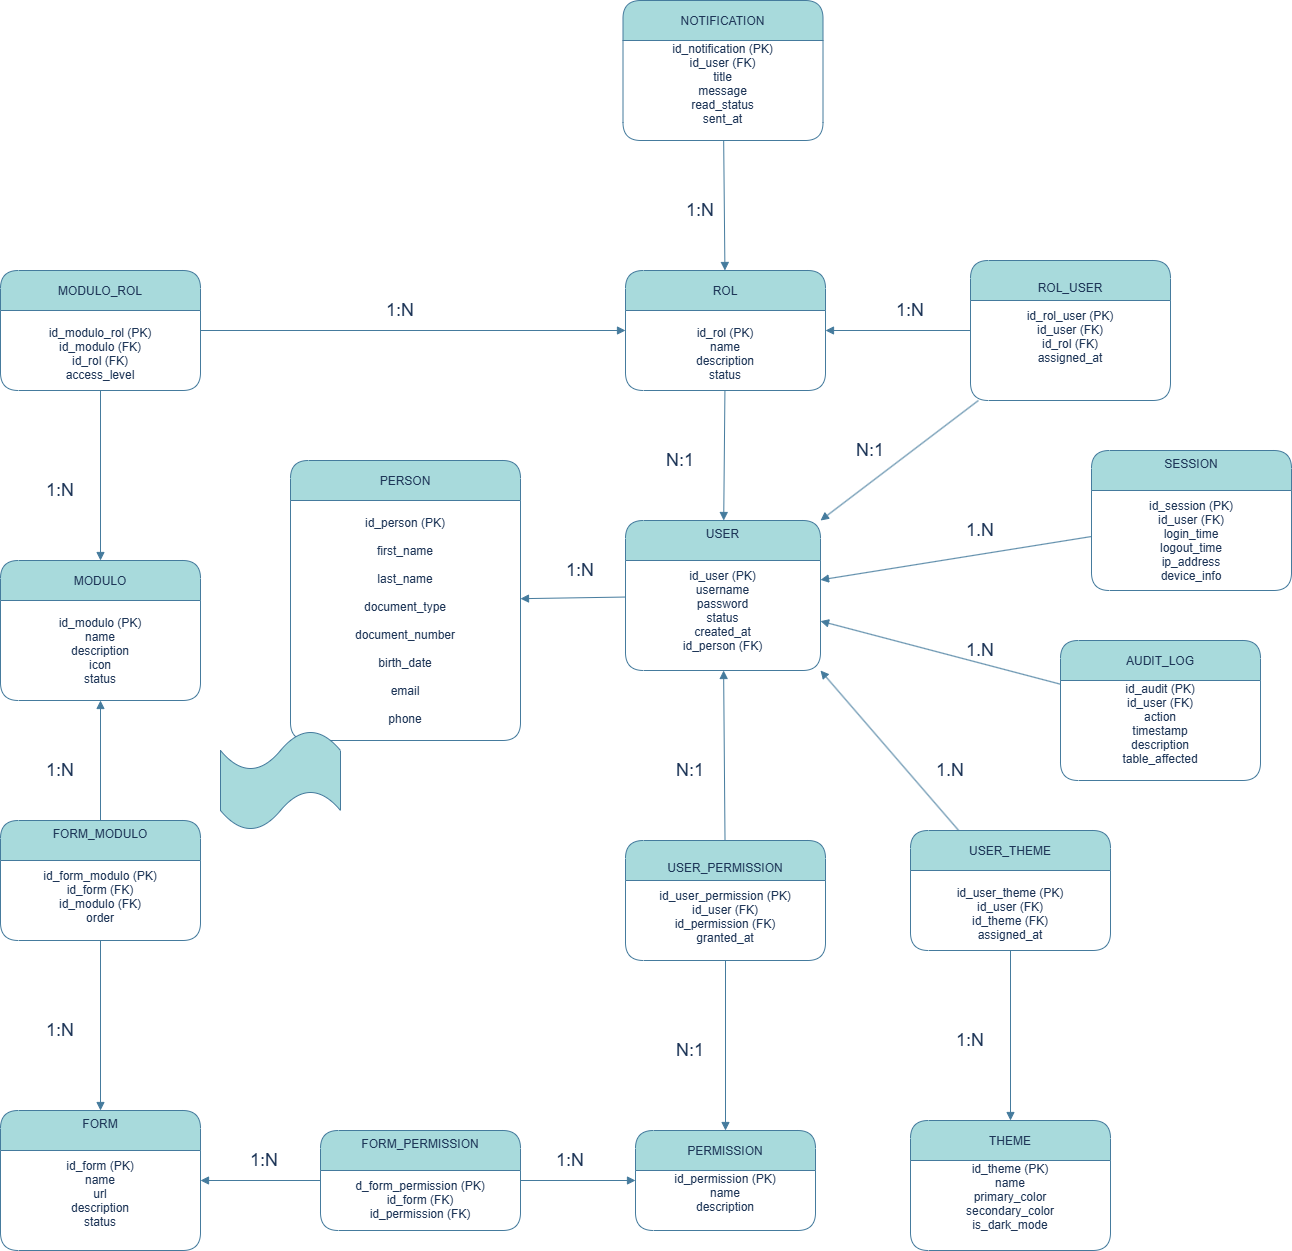

The diagram above was exported from draw.io. Its source (the exported page's mxGraphModel, read from the mxfile embedded in the PNG):
<mxGraphModel dx="1895" dy="2234" grid="1" gridSize="10" guides="1" tooltips="1" connect="1" arrows="1" fold="1" page="1" pageScale="1" pageWidth="827" pageHeight="1169" math="0" shadow="0">
  <root>
    <mxCell id="0" />
    <mxCell id="1" parent="0" />
    <mxCell id="person" value="&#10;&#10;&#10;&#10;&#10;&#10;&#10;&#10;&#10;&#10;&#10;&#10;&#10;&#10;&#10;&#10;&#10;PERSON&#10;&#10;&#10;id_person (PK)&#10;&#10;first_name&#10;&#10;last_name&#10;&#10;document_type&#10;&#10;document_number&#10;&#10;birth_date&#10;&#10;email&#10;&#10;phone" style="shape=swimlane;rounded=1;labelBackgroundColor=none;fillColor=#A8DADC;strokeColor=#457B9D;fontColor=#1D3557;" parent="1" vertex="1">
      <mxGeometry x="440" y="-220" width="230" height="280" as="geometry" />
    </mxCell>
    <mxCell id="user" value="&#10;&#10;&#10;&#10;&#10;&#10;&#10;USER&#10;&#10;&#10;id_user (PK)&#10;username&#10;password&#10;status&#10;created_at&#10;id_person (FK)" style="shape=swimlane;rounded=1;labelBackgroundColor=none;fillColor=#A8DADC;strokeColor=#457B9D;fontColor=#1D3557;" parent="1" vertex="1">
      <mxGeometry x="775" y="-160" width="195" height="150" as="geometry" />
    </mxCell>
    <mxCell id="rel_user_person" style="endArrow=block;endFill=1;labelBackgroundColor=none;strokeColor=#457B9D;fontColor=default;" parent="1" source="user" target="person" edge="1">
      <mxGeometry relative="1" as="geometry" />
    </mxCell>
    <mxCell id="rol_user" value="&#10;&#10;&#10;&#10;&#10;&#10;ROL_USER&#10;&#10;id_rol_user (PK)&#10;id_user (FK)&#10;id_rol (FK)&#10;assigned_at" style="shape=swimlane;rounded=1;labelBackgroundColor=none;fillColor=#A8DADC;strokeColor=#457B9D;fontColor=#1D3557;" parent="1" vertex="1">
      <mxGeometry x="1120" y="-420" width="200" height="140" as="geometry" />
    </mxCell>
    <mxCell id="rel_roluser_user" style="endArrow=block;endFill=1;labelBackgroundColor=none;strokeColor=#457B9D;fontColor=default;" parent="1" source="rol_user" edge="1">
      <mxGeometry relative="1" as="geometry">
        <mxPoint x="970" y="-160" as="targetPoint" />
      </mxGeometry>
    </mxCell>
    <mxCell id="rel_roluser_rol" style="endArrow=block;endFill=1;labelBackgroundColor=none;strokeColor=#457B9D;fontColor=default;" parent="1" source="rol_user" target="rol" edge="1">
      <mxGeometry relative="1" as="geometry" />
    </mxCell>
    <mxCell id="modulo" value="&#10;&#10;&#10;&#10;&#10;&#10;&#10;MODULO&#10;&#10;&#10;id_modulo (PK)&#10;name&#10;description&#10;icon&#10;status" style="shape=swimlane;rounded=1;labelBackgroundColor=none;fillColor=#A8DADC;strokeColor=#457B9D;fontColor=#1D3557;" parent="1" vertex="1">
      <mxGeometry x="150" y="-120" width="200" height="140" as="geometry" />
    </mxCell>
    <mxCell id="modulo_rol" value="&#10;&#10;&#10;&#10;&#10;&#10;MODULO_ROL&#10;&#10;&#10;id_modulo_rol (PK)&#10;id_modulo (FK)&#10;id_rol (FK)&#10;access_level" style="shape=swimlane;rounded=1;labelBackgroundColor=none;fillColor=#A8DADC;strokeColor=#457B9D;fontColor=#1D3557;" parent="1" vertex="1">
      <mxGeometry x="150" y="-410" width="200" height="120" as="geometry" />
    </mxCell>
    <mxCell id="rel_modulorol_modulo" style="endArrow=block;endFill=1;labelBackgroundColor=none;strokeColor=#457B9D;fontColor=default;" parent="1" source="modulo_rol" target="modulo" edge="1">
      <mxGeometry relative="1" as="geometry" />
    </mxCell>
    <mxCell id="rel_modulorol_rol" style="endArrow=block;endFill=1;labelBackgroundColor=none;strokeColor=#457B9D;fontColor=default;" parent="1" source="modulo_rol" target="rol" edge="1">
      <mxGeometry relative="1" as="geometry" />
    </mxCell>
    <mxCell id="form" value="&#10;&#10;&#10;&#10;&#10;&#10;FORM&#10;&#10;&#10;id_form (PK)&#10;name&#10;url&#10;description&#10;status" style="shape=swimlane;rounded=1;labelBackgroundColor=none;fillColor=#A8DADC;strokeColor=#457B9D;fontColor=#1D3557;" parent="1" vertex="1">
      <mxGeometry x="150" y="430" width="200" height="140" as="geometry" />
    </mxCell>
    <mxCell id="form_modulo" value="&#10;&#10;&#10;&#10;&#10;FORM_MODULO&#10;&#10;&#10;id_form_modulo (PK)&#10;id_form (FK)&#10;id_modulo (FK)&#10;order" style="shape=swimlane;rounded=1;labelBackgroundColor=none;fillColor=#A8DADC;strokeColor=#457B9D;fontColor=#1D3557;" parent="1" vertex="1">
      <mxGeometry x="150" y="140" width="200" height="120" as="geometry" />
    </mxCell>
    <mxCell id="rel_formmod_form" style="endArrow=block;endFill=1;labelBackgroundColor=none;strokeColor=#457B9D;fontColor=default;" parent="1" source="form_modulo" target="form" edge="1">
      <mxGeometry relative="1" as="geometry" />
    </mxCell>
    <mxCell id="rel_formmod_modulo" style="endArrow=block;endFill=1;labelBackgroundColor=none;strokeColor=#457B9D;fontColor=default;" parent="1" source="form_modulo" target="modulo" edge="1">
      <mxGeometry relative="1" as="geometry" />
    </mxCell>
    <mxCell id="permission" value="&#10;&#10;&#10;&#10;PERMISSION&#10;&#10;id_permission (PK)&#10;name&#10;description" style="shape=swimlane;rounded=1;labelBackgroundColor=none;fillColor=#A8DADC;strokeColor=#457B9D;fontColor=#1D3557;" parent="1" vertex="1">
      <mxGeometry x="785" y="450" width="180" height="100" as="geometry" />
    </mxCell>
    <mxCell id="form_permission" value="&#10;&#10;&#10;&#10;FORM_PERMISSION&#10;&#10;&#10;d_form_permission (PK)&#10;id_form (FK)&#10;id_permission (FK)" style="shape=swimlane;rounded=1;labelBackgroundColor=none;fillColor=#A8DADC;strokeColor=#457B9D;fontColor=#1D3557;" parent="1" vertex="1">
      <mxGeometry x="470" y="450" width="200" height="100" as="geometry" />
    </mxCell>
    <mxCell id="rel_fp_form" style="endArrow=block;endFill=1;labelBackgroundColor=none;strokeColor=#457B9D;fontColor=default;" parent="1" source="form_permission" target="form" edge="1">
      <mxGeometry relative="1" as="geometry" />
    </mxCell>
    <mxCell id="rel_fp_perm" style="endArrow=block;endFill=1;labelBackgroundColor=none;strokeColor=#457B9D;fontColor=default;" parent="1" source="form_permission" target="permission" edge="1">
      <mxGeometry relative="1" as="geometry" />
    </mxCell>
    <mxCell id="user_permission" value="&#10;&#10;&#10;&#10;&#10;&#10;USER_PERMISSION&#10;&#10;id_user_permission (PK)&#10;id_user (FK)&#10;id_permission (FK)&#10;granted_at" style="shape=swimlane;rounded=1;labelBackgroundColor=none;fillColor=#A8DADC;strokeColor=#457B9D;fontColor=#1D3557;" parent="1" vertex="1">
      <mxGeometry x="775" y="160" width="200" height="120" as="geometry" />
    </mxCell>
    <mxCell id="rel_up_user" style="endArrow=block;endFill=1;labelBackgroundColor=none;strokeColor=#457B9D;fontColor=default;" parent="1" source="user_permission" target="user" edge="1">
      <mxGeometry relative="1" as="geometry" />
    </mxCell>
    <mxCell id="rel_up_perm" style="endArrow=block;endFill=1;labelBackgroundColor=none;strokeColor=#457B9D;fontColor=default;" parent="1" source="user_permission" target="permission" edge="1">
      <mxGeometry relative="1" as="geometry" />
    </mxCell>
    <mxCell id="audit_log" value="&#10;&#10;&#10;&#10;&#10;&#10;&#10;AUDIT_LOG&#10;&#10;id_audit (PK)&#10;id_user (FK)&#10;action&#10;timestamp&#10;description&#10;table_affected" style="shape=swimlane;rounded=1;labelBackgroundColor=none;fillColor=#A8DADC;strokeColor=#457B9D;fontColor=#1D3557;" parent="1" vertex="1">
      <mxGeometry x="1210" y="-40" width="200" height="140" as="geometry" />
    </mxCell>
    <mxCell id="rel_audit_user" style="endArrow=block;endFill=1;labelBackgroundColor=none;strokeColor=#457B9D;fontColor=default;" parent="1" source="audit_log" target="user" edge="1">
      <mxGeometry relative="1" as="geometry" />
    </mxCell>
    <mxCell id="session" value="&#10;&#10;&#10;&#10;&#10;&#10;&#10;SESSION&#10;&#10;&#10;id_session (PK)&#10;id_user (FK)&#10;login_time&#10;logout_time&#10;ip_address&#10;device_info" style="shape=swimlane;rounded=1;labelBackgroundColor=none;fillColor=#A8DADC;strokeColor=#457B9D;fontColor=#1D3557;" parent="1" vertex="1">
      <mxGeometry x="1241" y="-230" width="200" height="140" as="geometry" />
    </mxCell>
    <mxCell id="rel_session_user" style="endArrow=block;endFill=1;labelBackgroundColor=none;strokeColor=#457B9D;fontColor=default;" parent="1" source="session" target="user" edge="1">
      <mxGeometry relative="1" as="geometry" />
    </mxCell>
    <mxCell id="notification" value="&#10;&#10;&#10;&#10;&#10;&#10;&#10;NOTIFICATION&#10;&#10;id_notification (PK)&#10;id_user (FK)&#10;title&#10;message&#10;read_status&#10;sent_at" style="shape=swimlane;rounded=1;labelBackgroundColor=none;fillColor=#A8DADC;strokeColor=#457B9D;fontColor=#1D3557;" parent="1" vertex="1">
      <mxGeometry x="772.5" y="-680" width="200" height="140" as="geometry" />
    </mxCell>
    <mxCell id="rel_notification_user" style="endArrow=block;endFill=1;labelBackgroundColor=none;strokeColor=#457B9D;fontColor=default;" parent="1" source="rol" target="user" edge="1">
      <mxGeometry relative="1" as="geometry" />
    </mxCell>
    <mxCell id="theme" value="&#10;&#10;&#10;&#10;&#10;&#10;THEME&#10;&#10;id_theme (PK)&#10;name&#10;primary_color&#10;secondary_color&#10;is_dark_mode" style="shape=swimlane;rounded=1;labelBackgroundColor=none;fillColor=#A8DADC;strokeColor=#457B9D;fontColor=#1D3557;" parent="1" vertex="1">
      <mxGeometry x="1060" y="440" width="200" height="130" as="geometry" />
    </mxCell>
    <mxCell id="user_theme" value="&#10;&#10;&#10;&#10;&#10;&#10;USER_THEME&#10;&#10;&#10;id_user_theme (PK)&#10;id_user (FK)&#10;id_theme (FK)&#10;assigned_at" style="shape=swimlane;rounded=1;labelBackgroundColor=none;fillColor=#A8DADC;strokeColor=#457B9D;fontColor=#1D3557;" parent="1" vertex="1">
      <mxGeometry x="1060" y="150" width="200" height="120" as="geometry" />
    </mxCell>
    <mxCell id="rel_ut_user" style="endArrow=block;endFill=1;entryX=1;entryY=1;entryDx=0;entryDy=0;labelBackgroundColor=none;strokeColor=#457B9D;fontColor=default;" parent="1" source="user_theme" target="user" edge="1">
      <mxGeometry relative="1" as="geometry" />
    </mxCell>
    <mxCell id="rel_ut_theme" style="endArrow=block;endFill=1;labelBackgroundColor=none;strokeColor=#457B9D;fontColor=default;" parent="1" source="user_theme" target="theme" edge="1">
      <mxGeometry relative="1" as="geometry" />
    </mxCell>
    <mxCell id="f586cwfLeyeBnX5nGSGr-2" value="" style="endArrow=block;endFill=1;labelBackgroundColor=none;strokeColor=#457B9D;fontColor=default;" parent="1" source="notification" target="rol" edge="1">
      <mxGeometry relative="1" as="geometry">
        <mxPoint x="1100" y="146" as="sourcePoint" />
        <mxPoint x="660" y="-46" as="targetPoint" />
      </mxGeometry>
    </mxCell>
    <mxCell id="rol" value="&#10;&#10;&#10;&#10;&#10;&#10;ROL&#10;&#10;&#10;id_rol (PK)&#10;name&#10;description&#10;status" style="shape=swimlane;rounded=1;labelBackgroundColor=none;fillColor=#A8DADC;strokeColor=#457B9D;fontColor=#1D3557;" parent="1" vertex="1">
      <mxGeometry x="775" y="-410" width="200" height="120" as="geometry" />
    </mxCell>
    <mxCell id="f586cwfLeyeBnX5nGSGr-6" value="&lt;font style=&quot;font-size: 18px;&quot;&gt;1:N&lt;/font&gt;" style="text;html=1;align=center;verticalAlign=middle;whiteSpace=wrap;rounded=0;labelBackgroundColor=none;fontColor=#1D3557;" parent="1" vertex="1">
      <mxGeometry x="690" y="-130" width="80" height="40" as="geometry" />
    </mxCell>
    <mxCell id="f586cwfLeyeBnX5nGSGr-9" value="&lt;span style=&quot;font-size: 18px;&quot;&gt;N:1&lt;/span&gt;" style="text;html=1;align=center;verticalAlign=middle;whiteSpace=wrap;rounded=0;labelBackgroundColor=none;fontColor=#1D3557;" parent="1" vertex="1">
      <mxGeometry x="980" y="-250" width="80" height="40" as="geometry" />
    </mxCell>
    <mxCell id="f586cwfLeyeBnX5nGSGr-11" value="&lt;font style=&quot;font-size: 18px;&quot;&gt;1.N&lt;/font&gt;" style="text;html=1;align=center;verticalAlign=middle;whiteSpace=wrap;rounded=0;labelBackgroundColor=none;fontColor=#1D3557;" parent="1" vertex="1">
      <mxGeometry x="1090" y="-170" width="80" height="40" as="geometry" />
    </mxCell>
    <mxCell id="f586cwfLeyeBnX5nGSGr-12" value="&lt;font style=&quot;font-size: 18px;&quot;&gt;1.N&lt;/font&gt;" style="text;html=1;align=center;verticalAlign=middle;whiteSpace=wrap;rounded=0;labelBackgroundColor=none;fontColor=#1D3557;" parent="1" vertex="1">
      <mxGeometry x="1090" y="-50" width="80" height="40" as="geometry" />
    </mxCell>
    <mxCell id="f586cwfLeyeBnX5nGSGr-13" value="&lt;span style=&quot;font-size: 18px;&quot;&gt;N:1&lt;/span&gt;" style="text;html=1;align=center;verticalAlign=middle;whiteSpace=wrap;rounded=0;labelBackgroundColor=none;fontColor=#1D3557;" parent="1" vertex="1">
      <mxGeometry x="790" y="-240" width="80" height="40" as="geometry" />
    </mxCell>
    <mxCell id="f586cwfLeyeBnX5nGSGr-16" value="&lt;font style=&quot;font-size: 18px;&quot;&gt;1.N&lt;/font&gt;" style="text;html=1;align=center;verticalAlign=middle;whiteSpace=wrap;rounded=0;labelBackgroundColor=none;fontColor=#1D3557;" parent="1" vertex="1">
      <mxGeometry x="1060" y="70" width="80" height="40" as="geometry" />
    </mxCell>
    <mxCell id="f586cwfLeyeBnX5nGSGr-17" value="&lt;font style=&quot;font-size: 18px;&quot;&gt;1:N&lt;/font&gt;" style="text;html=1;align=center;verticalAlign=middle;whiteSpace=wrap;rounded=0;labelBackgroundColor=none;fontColor=#1D3557;" parent="1" vertex="1">
      <mxGeometry x="510" y="-390" width="80" height="40" as="geometry" />
    </mxCell>
    <mxCell id="f586cwfLeyeBnX5nGSGr-18" value="&lt;font style=&quot;font-size: 18px;&quot;&gt;1:N&lt;/font&gt;" style="text;html=1;align=center;verticalAlign=middle;whiteSpace=wrap;rounded=0;labelBackgroundColor=none;fontColor=#1D3557;" parent="1" vertex="1">
      <mxGeometry x="810" y="-490" width="80" height="40" as="geometry" />
    </mxCell>
    <mxCell id="f586cwfLeyeBnX5nGSGr-19" value="&lt;font style=&quot;font-size: 18px;&quot;&gt;1:N&lt;/font&gt;" style="text;html=1;align=center;verticalAlign=middle;whiteSpace=wrap;rounded=0;labelBackgroundColor=none;fontColor=#1D3557;" parent="1" vertex="1">
      <mxGeometry x="170" y="-210" width="80" height="40" as="geometry" />
    </mxCell>
    <mxCell id="f586cwfLeyeBnX5nGSGr-20" value="&lt;font style=&quot;font-size: 18px;&quot;&gt;1:N&lt;/font&gt;" style="text;html=1;align=center;verticalAlign=middle;whiteSpace=wrap;rounded=0;labelBackgroundColor=none;fontColor=#1D3557;" parent="1" vertex="1">
      <mxGeometry x="170" y="70" width="80" height="40" as="geometry" />
    </mxCell>
    <mxCell id="f586cwfLeyeBnX5nGSGr-21" value="&lt;font style=&quot;font-size: 18px;&quot;&gt;1:N&lt;/font&gt;" style="text;html=1;align=center;verticalAlign=middle;whiteSpace=wrap;rounded=0;labelBackgroundColor=none;fontColor=#1D3557;" parent="1" vertex="1">
      <mxGeometry x="170" y="330" width="80" height="40" as="geometry" />
    </mxCell>
    <mxCell id="f586cwfLeyeBnX5nGSGr-22" value="&lt;font style=&quot;font-size: 18px;&quot;&gt;1:N&lt;/font&gt;" style="text;html=1;align=center;verticalAlign=middle;whiteSpace=wrap;rounded=0;labelBackgroundColor=none;fontColor=#1D3557;" parent="1" vertex="1">
      <mxGeometry x="1020" y="-390" width="80" height="40" as="geometry" />
    </mxCell>
    <mxCell id="f586cwfLeyeBnX5nGSGr-23" value="&lt;font style=&quot;font-size: 18px;&quot;&gt;1:N&lt;/font&gt;" style="text;html=1;align=center;verticalAlign=middle;whiteSpace=wrap;rounded=0;labelBackgroundColor=none;fontColor=#1D3557;" parent="1" vertex="1">
      <mxGeometry x="1080" y="340" width="80" height="40" as="geometry" />
    </mxCell>
    <mxCell id="f586cwfLeyeBnX5nGSGr-24" value="&lt;span style=&quot;font-size: 18px;&quot;&gt;N:1&lt;/span&gt;" style="text;html=1;align=center;verticalAlign=middle;whiteSpace=wrap;rounded=0;labelBackgroundColor=none;fontColor=#1D3557;" parent="1" vertex="1">
      <mxGeometry x="800" y="350" width="80" height="40" as="geometry" />
    </mxCell>
    <mxCell id="f586cwfLeyeBnX5nGSGr-25" value="&lt;span style=&quot;font-size: 18px;&quot;&gt;N:1&lt;/span&gt;" style="text;html=1;align=center;verticalAlign=middle;whiteSpace=wrap;rounded=0;labelBackgroundColor=none;fontColor=#1D3557;" parent="1" vertex="1">
      <mxGeometry x="800" y="70" width="80" height="40" as="geometry" />
    </mxCell>
    <mxCell id="f586cwfLeyeBnX5nGSGr-26" value="&lt;font style=&quot;font-size: 18px;&quot;&gt;1:N&lt;/font&gt;" style="text;html=1;align=center;verticalAlign=middle;whiteSpace=wrap;rounded=0;labelBackgroundColor=none;fontColor=#1D3557;" parent="1" vertex="1">
      <mxGeometry x="680" y="460" width="80" height="40" as="geometry" />
    </mxCell>
    <mxCell id="f586cwfLeyeBnX5nGSGr-27" value="&lt;font style=&quot;font-size: 18px;&quot;&gt;1:N&lt;/font&gt;" style="text;html=1;align=center;verticalAlign=middle;whiteSpace=wrap;rounded=0;labelBackgroundColor=none;fontColor=#1D3557;" parent="1" vertex="1">
      <mxGeometry x="374" y="460" width="80" height="40" as="geometry" />
    </mxCell>
    <mxCell id="O4JGknPMdRi_rEnLHOLB-1" value="" style="shape=tape;whiteSpace=wrap;html=1;strokeColor=#457B9D;fontColor=#1D3557;fillColor=#A8DADC;" vertex="1" parent="1">
      <mxGeometry x="370" y="50" width="120" height="100" as="geometry" />
    </mxCell>
  </root>
</mxGraphModel>